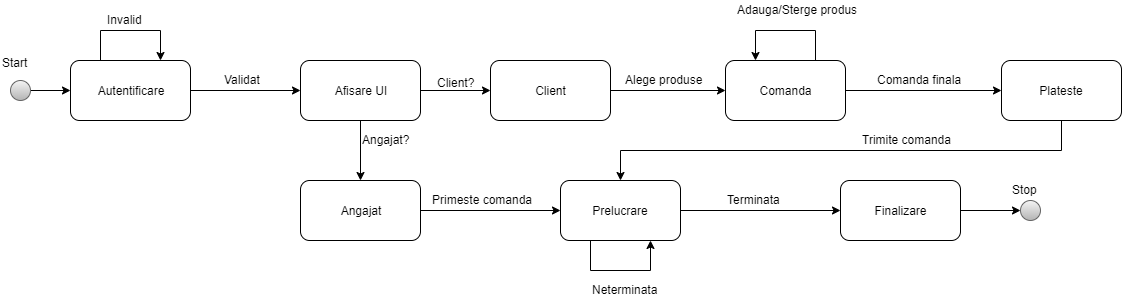

The diagram above was exported from draw.io. Its source (the exported page's mxGraphModel, read from the mxfile embedded in the PNG):
<mxGraphModel dx="1024" dy="485" grid="1" gridSize="10" guides="1" tooltips="1" connect="1" arrows="1" fold="1" page="1" pageScale="1" pageWidth="850" pageHeight="1100" background="#ffffff" math="0" shadow="0">
  <root>
    <mxCell id="0" />
    <mxCell id="1" parent="0" />
    <mxCell id="UZkBajVVj4fjXHqHDidg-11" style="edgeStyle=orthogonalEdgeStyle;rounded=0;orthogonalLoop=1;jettySize=auto;html=1;exitX=1;exitY=0.5;exitDx=0;exitDy=0;entryX=0;entryY=0.5;entryDx=0;entryDy=0;" edge="1" parent="1" source="UZkBajVVj4fjXHqHDidg-2" target="UZkBajVVj4fjXHqHDidg-10">
      <mxGeometry relative="1" as="geometry" />
    </mxCell>
    <mxCell id="UZkBajVVj4fjXHqHDidg-2" value="Autentificare" style="rounded=1;whiteSpace=wrap;html=1;" vertex="1" parent="1">
      <mxGeometry x="100" y="170" width="120" height="60" as="geometry" />
    </mxCell>
    <mxCell id="UZkBajVVj4fjXHqHDidg-15" style="edgeStyle=orthogonalEdgeStyle;rounded=0;orthogonalLoop=1;jettySize=auto;html=1;exitX=1;exitY=0.5;exitDx=0;exitDy=0;entryX=0;entryY=0.5;entryDx=0;entryDy=0;" edge="1" parent="1" source="UZkBajVVj4fjXHqHDidg-10" target="UZkBajVVj4fjXHqHDidg-12">
      <mxGeometry relative="1" as="geometry" />
    </mxCell>
    <mxCell id="UZkBajVVj4fjXHqHDidg-16" style="edgeStyle=orthogonalEdgeStyle;rounded=0;orthogonalLoop=1;jettySize=auto;html=1;exitX=0.5;exitY=1;exitDx=0;exitDy=0;entryX=0.5;entryY=0;entryDx=0;entryDy=0;" edge="1" parent="1" source="UZkBajVVj4fjXHqHDidg-10" target="UZkBajVVj4fjXHqHDidg-14">
      <mxGeometry relative="1" as="geometry" />
    </mxCell>
    <mxCell id="UZkBajVVj4fjXHqHDidg-10" value="Afisare UI" style="rounded=1;whiteSpace=wrap;html=1;" vertex="1" parent="1">
      <mxGeometry x="330" y="170" width="120" height="60" as="geometry" />
    </mxCell>
    <mxCell id="UZkBajVVj4fjXHqHDidg-37" style="edgeStyle=orthogonalEdgeStyle;rounded=0;orthogonalLoop=1;jettySize=auto;html=1;exitX=1;exitY=0.5;exitDx=0;exitDy=0;entryX=0;entryY=0.5;entryDx=0;entryDy=0;" edge="1" parent="1" source="UZkBajVVj4fjXHqHDidg-12" target="UZkBajVVj4fjXHqHDidg-17">
      <mxGeometry relative="1" as="geometry" />
    </mxCell>
    <mxCell id="UZkBajVVj4fjXHqHDidg-12" value="Client" style="rounded=1;whiteSpace=wrap;html=1;" vertex="1" parent="1">
      <mxGeometry x="520" y="170" width="120" height="60" as="geometry" />
    </mxCell>
    <mxCell id="UZkBajVVj4fjXHqHDidg-29" style="edgeStyle=orthogonalEdgeStyle;rounded=0;orthogonalLoop=1;jettySize=auto;html=1;exitX=1;exitY=0.5;exitDx=0;exitDy=0;entryX=0;entryY=0.5;entryDx=0;entryDy=0;" edge="1" parent="1" source="UZkBajVVj4fjXHqHDidg-14" target="UZkBajVVj4fjXHqHDidg-19">
      <mxGeometry relative="1" as="geometry" />
    </mxCell>
    <mxCell id="UZkBajVVj4fjXHqHDidg-14" value="Angajat" style="rounded=1;whiteSpace=wrap;html=1;" vertex="1" parent="1">
      <mxGeometry x="330" y="290" width="120" height="60" as="geometry" />
    </mxCell>
    <mxCell id="UZkBajVVj4fjXHqHDidg-43" style="edgeStyle=orthogonalEdgeStyle;rounded=0;orthogonalLoop=1;jettySize=auto;html=1;exitX=1;exitY=0.5;exitDx=0;exitDy=0;entryX=0;entryY=0.5;entryDx=0;entryDy=0;" edge="1" parent="1" source="UZkBajVVj4fjXHqHDidg-17" target="UZkBajVVj4fjXHqHDidg-18">
      <mxGeometry relative="1" as="geometry" />
    </mxCell>
    <mxCell id="UZkBajVVj4fjXHqHDidg-17" value="Comanda" style="rounded=1;whiteSpace=wrap;html=1;" vertex="1" parent="1">
      <mxGeometry x="755" y="170" width="120" height="60" as="geometry" />
    </mxCell>
    <mxCell id="UZkBajVVj4fjXHqHDidg-45" style="edgeStyle=orthogonalEdgeStyle;rounded=0;orthogonalLoop=1;jettySize=auto;html=1;exitX=0.5;exitY=1;exitDx=0;exitDy=0;entryX=0.5;entryY=0;entryDx=0;entryDy=0;" edge="1" parent="1" source="UZkBajVVj4fjXHqHDidg-18" target="UZkBajVVj4fjXHqHDidg-19">
      <mxGeometry relative="1" as="geometry" />
    </mxCell>
    <mxCell id="UZkBajVVj4fjXHqHDidg-18" value="Plateste" style="rounded=1;whiteSpace=wrap;html=1;" vertex="1" parent="1">
      <mxGeometry x="1031" y="170" width="120" height="60" as="geometry" />
    </mxCell>
    <mxCell id="UZkBajVVj4fjXHqHDidg-35" style="edgeStyle=orthogonalEdgeStyle;rounded=0;orthogonalLoop=1;jettySize=auto;html=1;exitX=1;exitY=0.5;exitDx=0;exitDy=0;entryX=0;entryY=0.5;entryDx=0;entryDy=0;" edge="1" parent="1" source="UZkBajVVj4fjXHqHDidg-19" target="UZkBajVVj4fjXHqHDidg-21">
      <mxGeometry relative="1" as="geometry" />
    </mxCell>
    <mxCell id="UZkBajVVj4fjXHqHDidg-19" value="Prelucrare" style="rounded=1;whiteSpace=wrap;html=1;" vertex="1" parent="1">
      <mxGeometry x="590" y="290" width="120" height="60" as="geometry" />
    </mxCell>
    <mxCell id="UZkBajVVj4fjXHqHDidg-51" style="edgeStyle=orthogonalEdgeStyle;rounded=0;orthogonalLoop=1;jettySize=auto;html=1;exitX=1;exitY=0.5;exitDx=0;exitDy=0;entryX=0;entryY=0.5;entryDx=0;entryDy=0;" edge="1" parent="1" source="UZkBajVVj4fjXHqHDidg-21" target="UZkBajVVj4fjXHqHDidg-50">
      <mxGeometry relative="1" as="geometry" />
    </mxCell>
    <mxCell id="UZkBajVVj4fjXHqHDidg-21" value="Finalizare" style="rounded=1;whiteSpace=wrap;html=1;" vertex="1" parent="1">
      <mxGeometry x="870" y="290" width="120" height="60" as="geometry" />
    </mxCell>
    <mxCell id="UZkBajVVj4fjXHqHDidg-23" value="Validat" style="text;html=1;resizable=0;points=[];autosize=1;align=left;verticalAlign=top;spacingTop=-4;" vertex="1" parent="1">
      <mxGeometry x="252" y="180" width="50" height="20" as="geometry" />
    </mxCell>
    <mxCell id="UZkBajVVj4fjXHqHDidg-24" style="edgeStyle=orthogonalEdgeStyle;rounded=0;orthogonalLoop=1;jettySize=auto;html=1;exitX=0.25;exitY=0;exitDx=0;exitDy=0;entryX=0.75;entryY=0;entryDx=0;entryDy=0;" edge="1" parent="1" source="UZkBajVVj4fjXHqHDidg-2" target="UZkBajVVj4fjXHqHDidg-2">
      <mxGeometry relative="1" as="geometry">
        <mxPoint x="122.5" y="170" as="sourcePoint" />
        <mxPoint x="182.5" y="170" as="targetPoint" />
        <Array as="points">
          <mxPoint x="130" y="140" />
          <mxPoint x="190" y="140" />
        </Array>
      </mxGeometry>
    </mxCell>
    <mxCell id="UZkBajVVj4fjXHqHDidg-25" value="Invalid" style="text;html=1;resizable=0;points=[];autosize=1;align=left;verticalAlign=top;spacingTop=-4;" vertex="1" parent="1">
      <mxGeometry x="135" y="120" width="50" height="20" as="geometry" />
    </mxCell>
    <mxCell id="UZkBajVVj4fjXHqHDidg-27" value="Client?" style="text;html=1;resizable=0;points=[];autosize=1;align=left;verticalAlign=top;spacingTop=-4;" vertex="1" parent="1">
      <mxGeometry x="465" y="183" width="50" height="20" as="geometry" />
    </mxCell>
    <mxCell id="UZkBajVVj4fjXHqHDidg-28" value="Angajat?" style="text;html=1;resizable=0;points=[];autosize=1;align=left;verticalAlign=top;spacingTop=-4;" vertex="1" parent="1">
      <mxGeometry x="390" y="240" width="60" height="20" as="geometry" />
    </mxCell>
    <mxCell id="UZkBajVVj4fjXHqHDidg-30" value="Primeste comanda" style="text;html=1;resizable=0;points=[];autosize=1;align=left;verticalAlign=top;spacingTop=-4;" vertex="1" parent="1">
      <mxGeometry x="460" y="300" width="120" height="20" as="geometry" />
    </mxCell>
    <mxCell id="UZkBajVVj4fjXHqHDidg-33" style="edgeStyle=orthogonalEdgeStyle;rounded=0;orthogonalLoop=1;jettySize=auto;html=1;exitX=0.25;exitY=1;exitDx=0;exitDy=0;entryX=0.75;entryY=1;entryDx=0;entryDy=0;" edge="1" parent="1" source="UZkBajVVj4fjXHqHDidg-19" target="UZkBajVVj4fjXHqHDidg-19">
      <mxGeometry relative="1" as="geometry">
        <Array as="points">
          <mxPoint x="620" y="380" />
          <mxPoint x="680" y="380" />
        </Array>
      </mxGeometry>
    </mxCell>
    <mxCell id="UZkBajVVj4fjXHqHDidg-34" value="Neterminata" style="text;html=1;resizable=0;points=[];autosize=1;align=left;verticalAlign=top;spacingTop=-4;" vertex="1" parent="1">
      <mxGeometry x="620" y="390" width="80" height="20" as="geometry" />
    </mxCell>
    <mxCell id="UZkBajVVj4fjXHqHDidg-36" value="Terminata" style="text;html=1;resizable=0;points=[];autosize=1;align=left;verticalAlign=top;spacingTop=-4;" vertex="1" parent="1">
      <mxGeometry x="755" y="300" width="70" height="20" as="geometry" />
    </mxCell>
    <mxCell id="UZkBajVVj4fjXHqHDidg-38" value="Alege produse" style="text;html=1;resizable=0;points=[];autosize=1;align=left;verticalAlign=top;spacingTop=-4;" vertex="1" parent="1">
      <mxGeometry x="652.5" y="180" width="90" height="20" as="geometry" />
    </mxCell>
    <mxCell id="UZkBajVVj4fjXHqHDidg-41" style="edgeStyle=orthogonalEdgeStyle;rounded=0;orthogonalLoop=1;jettySize=auto;html=1;exitX=0.75;exitY=0;exitDx=0;exitDy=0;entryX=0.25;entryY=0;entryDx=0;entryDy=0;" edge="1" parent="1" source="UZkBajVVj4fjXHqHDidg-17" target="UZkBajVVj4fjXHqHDidg-17">
      <mxGeometry relative="1" as="geometry">
        <Array as="points">
          <mxPoint x="845" y="140" />
          <mxPoint x="785" y="140" />
        </Array>
      </mxGeometry>
    </mxCell>
    <mxCell id="UZkBajVVj4fjXHqHDidg-42" value="Adauga/Sterge produs" style="text;html=1;resizable=0;points=[];autosize=1;align=left;verticalAlign=top;spacingTop=-4;" vertex="1" parent="1">
      <mxGeometry x="765" y="110" width="140" height="20" as="geometry" />
    </mxCell>
    <mxCell id="UZkBajVVj4fjXHqHDidg-44" value="Comanda finala" style="text;html=1;resizable=0;points=[];autosize=1;align=left;verticalAlign=top;spacingTop=-4;" vertex="1" parent="1">
      <mxGeometry x="905" y="180" width="100" height="20" as="geometry" />
    </mxCell>
    <mxCell id="UZkBajVVj4fjXHqHDidg-46" value="Trimite comanda" style="text;html=1;resizable=0;points=[];autosize=1;align=left;verticalAlign=top;spacingTop=-4;" vertex="1" parent="1">
      <mxGeometry x="890" y="240" width="100" height="20" as="geometry" />
    </mxCell>
    <mxCell id="UZkBajVVj4fjXHqHDidg-48" style="edgeStyle=orthogonalEdgeStyle;rounded=0;orthogonalLoop=1;jettySize=auto;html=1;exitX=1;exitY=0.5;exitDx=0;exitDy=0;entryX=0;entryY=0.5;entryDx=0;entryDy=0;" edge="1" parent="1" source="UZkBajVVj4fjXHqHDidg-47" target="UZkBajVVj4fjXHqHDidg-2">
      <mxGeometry relative="1" as="geometry" />
    </mxCell>
    <mxCell id="UZkBajVVj4fjXHqHDidg-47" value="" style="ellipse;whiteSpace=wrap;html=1;aspect=fixed;gradientColor=#b3b3b3;fillColor=#f5f5f5;strokeColor=#666666;" vertex="1" parent="1">
      <mxGeometry x="40" y="190" width="20" height="20" as="geometry" />
    </mxCell>
    <mxCell id="UZkBajVVj4fjXHqHDidg-49" value="Start" style="text;html=1;resizable=0;points=[];autosize=1;align=left;verticalAlign=top;spacingTop=-4;" vertex="1" parent="1">
      <mxGeometry x="30" y="163" width="40" height="20" as="geometry" />
    </mxCell>
    <mxCell id="UZkBajVVj4fjXHqHDidg-50" value="" style="ellipse;whiteSpace=wrap;html=1;aspect=fixed;gradientColor=#b3b3b3;fillColor=#f5f5f5;strokeColor=#666666;" vertex="1" parent="1">
      <mxGeometry x="1050" y="310" width="20" height="20" as="geometry" />
    </mxCell>
    <mxCell id="UZkBajVVj4fjXHqHDidg-52" value="Stop" style="text;html=1;resizable=0;points=[];autosize=1;align=left;verticalAlign=top;spacingTop=-4;" vertex="1" parent="1">
      <mxGeometry x="1040" y="290" width="40" height="20" as="geometry" />
    </mxCell>
  </root>
</mxGraphModel>